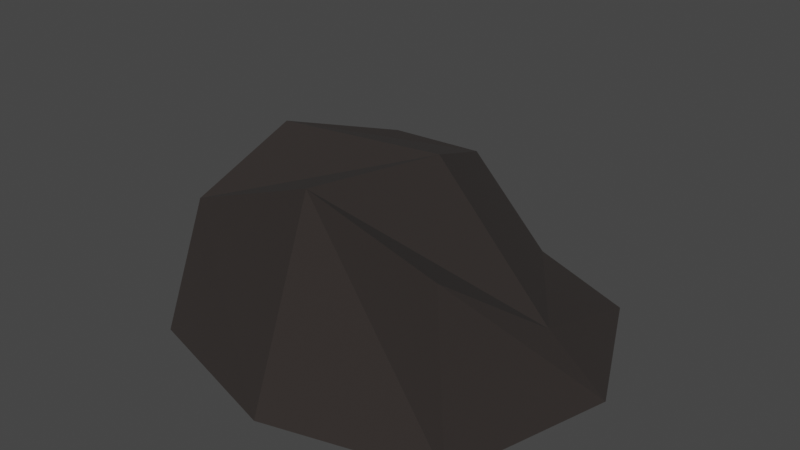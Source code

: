 # Source: coal.blend  (saved by Blender 2.81.16; exported with 4.5.12 LTS)
import bpy
from mathutils import Matrix  # noqa: F401  (used for matrix-valued properties, if any)

bpy.ops.wm.read_factory_settings(use_empty=True)
scene = bpy.context.scene
scene.name = 'Scene'

# ---- collections
col_collection = bpy.data.collections.new('Collection'); scene.collection.children.link(col_collection)

# ---- materials (node trees are filled in below, after node groups)
mat_material_001 = bpy.data.materials.new('Material.001')
mat_material_001.alpha_threshold = 0.0
mat_material_001.use_transparent_shadow = False
mat_material_001.line_color = (0.0, 0.0, 0.0, 1.0)

# ---- material node trees
mat_material_001.use_nodes = True; mat_material_001.node_tree.nodes.clear()
_N = mat_material_001.node_tree.nodes; _L = mat_material_001.node_tree.links
n0 = _N.new('ShaderNodeOutputMaterial'); n0.name = 'Material Output'; n0.location = (300, 300)
n1 = _N.new('ShaderNodeBsdfPrincipled'); n1.name = 'Principled BSDF'; n1.location = (10, 300)
n1.distribution = 'GGX'
n1.subsurface_method = 'BURLEY'
n1.inputs[0].default_value = (0.02721, 0.02117, 0.019, 1.0)
n1.inputs[2].default_value = 1.0
n1.inputs[3].default_value = 1.45
n1.inputs[27].default_value = (0.0, 0.0, 0.0, 1.0)
n1.inputs[28].default_value = 1.0
_L.new(n1.outputs[0], n0.inputs[0])
n0.is_active_output = True

# ---- world
world_world = bpy.data.worlds.new('World'); scene.world = world_world
world_world.use_nodes = True; world_world.node_tree.nodes.clear()
_N = world_world.node_tree.nodes; _L = world_world.node_tree.links
n0 = _N.new('ShaderNodeOutputWorld'); n0.name = 'World Output'; n0.location = (300, 300)
n1 = _N.new('ShaderNodeBackground'); n1.name = 'Background'; n1.location = (10, 300)
n1.inputs[0].default_value = (0.05088, 0.05088, 0.05088, 1.0)
_L.new(n1.outputs[0], n0.inputs[0])
n0.is_active_output = True
world_world.color = (0.05088, 0.05088, 0.05088)
world_world.use_sun_shadow = False
world_world.sun_shadow_jitter_overblur = 0.0

# ---- meshes
me_cube_001 = bpy.data.meshes.new('Cube.001')
me_cube_001.from_pydata([(0.2567, 0.4085, 0.1853), (0.5455, -0.5778, 0.599), (-0.4515, 0.4515, 0.4515), (-0.4983, -0.4983, 0.4983), (0.5235, 0.5235, 1.863e-09), (-0.5989, -0.5989, -2.794e-09), (0.606, -0.606, 1.863e-09), (-0.5488, 0.5488, -2.794e-09), (0.08571, -0.592, 0.7423), (0.6267, -0.1286, 0.271), (-0.5925, 6.519e-09, 0.5925), (-0.1402, 0.5409, 0.4193), (0.07465, 0.03239, 0.6356), (1.304e-08, -0.7718, 4.657e-09), (-0.8369, 1.024e-08, 5.588e-09), (0.7724, 9.313e-09, 0.0), (1.304e-08, 0.6951, 7.451e-09)], [], [(0, 11, 12, 9), (11, 2, 10, 12), (12, 10, 3, 8), (9, 12, 8, 1), (6, 1, 8, 13), (13, 8, 3, 5), (5, 3, 10, 14), (14, 10, 2, 7), (4, 0, 9, 15), (15, 9, 1, 6), (7, 2, 11, 16), (16, 11, 0, 4), (6, 13, 5, 14, 7, 16, 4, 15)])
_uv = me_cube_001.uv_layers.new(name='UVMap')
_uv.uv.foreach_set('vector', [0.6667, 0.4583, 0.7552, 0.4948, 0.7517, 0.625, 0.6319, 0.625, 0.7552, 0.4948, 0.875, 0.5, 0.875, 0.625, 0.7517, 0.625, 0.7517, 0.625, 0.875, 0.625, 0.875, 0.75, 0.7552, 0.7552, 0.6319, 0.625, 0.7517, 0.625, 0.7552, 0.7552, 0.6667, 0.7917, 0.5, 0.7569, 0.6667, 0.7917, 0.6302, 0.8802, 0.5, 0.8767, 0.5, 0.8767, 0.6302, 0.8802, 0.625, 1.0, 0.5, 1.0, 0.5, 0.0, 0.625, 0.0, 0.625, 0.125, 0.5, 0.125, 0.5, 0.125, 0.625, 0.125, 0.625, 0.25, 0.5, 0.25, 0.5, 0.4931, 0.6667, 0.4583, 0.6319, 0.625, 0.5, 0.625, 0.5, 0.625, 0.6319, 0.625, 0.6667, 0.7917, 0.5, 0.7569, 0.5, 0.25, 0.625, 0.25, 0.6302, 0.3698, 0.5, 0.3733, 0.5, 0.3733, 0.6302, 0.3698, 0.6667, 0.4583, 0.5, 0.4931, 0.5, 0.7569, 0.5, 0.8767, 0.5, 0.0, 0.5, 0.125, 0.5, 0.25, 0.5, 0.3733, 0.5, 0.4931, 0.5, 0.625])
me_cube_001.materials.append(mat_material_001)
me_cube_001.use_remesh_preserve_volume = False
me_cube_001.use_remesh_preserve_attributes = False
me_cube_001.use_mirror_vertex_groups = False
me_cube_001.update()

# ---- objects
ob_coal = bpy.data.objects.new('Coal', me_cube_001)

# ---- transforms, parenting, visibility, modifiers, constraints
ob_coal.location = (0.001251, -0.0007361, 0.0)
ob_coal.scale = (0.5277, 0.5277, 0.5277)
ob_coal.lock_rotations_4d = False
ob_coal.empty_display_type = 'ARROWS'
ob_coal.lineart.crease_threshold = 0.0

# ---- collection membership
col_collection.objects.link(ob_coal)

# ---- scene / render settings (as saved in the file)
scene.frame_start = 1; scene.frame_end = 250; scene.frame_set(1)
scene.render.engine = 'BLENDER_EEVEE_NEXT'
scene.cycles.use_denoising = False
scene.cycles.samples = 128
scene.cycles.sampling_pattern = 'TABULATED_SOBOL'
scene.cycles.use_adaptive_sampling = False
scene.cycles.use_light_tree = False
scene.view_settings.view_transform = 'Filmic'
bpy.context.view_layer.update()

# ---- added for rendering (the .blend has no active camera and no usable light): camera, sun
cam_auto = bpy.data.cameras.new('AutoCamera')
cam_auto.lens = 50.0
cam_auto.sensor_width = 36.0
cam_auto.clip_end = 1000.0
ob_auto_camera = bpy.data.objects.new('AutoCamera', cam_auto)
scene.collection.objects.link(ob_auto_camera)
ob_auto_camera.location = (1.10747, -1.36887, 1.09445)
ob_auto_camera.rotation_euler = (1.09748, -7.21219e-08, 0.694738)
scene.camera = ob_auto_camera
light_auto_sun = bpy.data.lights.new('AutoSun', 'SUN')
light_auto_sun.energy = 3.0
light_auto_sun.angle = 0.0523599
ob_auto_sun = bpy.data.objects.new('AutoSun', light_auto_sun)
scene.collection.objects.link(ob_auto_sun)
ob_auto_sun.rotation_euler = (0.872665, 0.174533, 0.523599)
bpy.context.view_layer.update()
